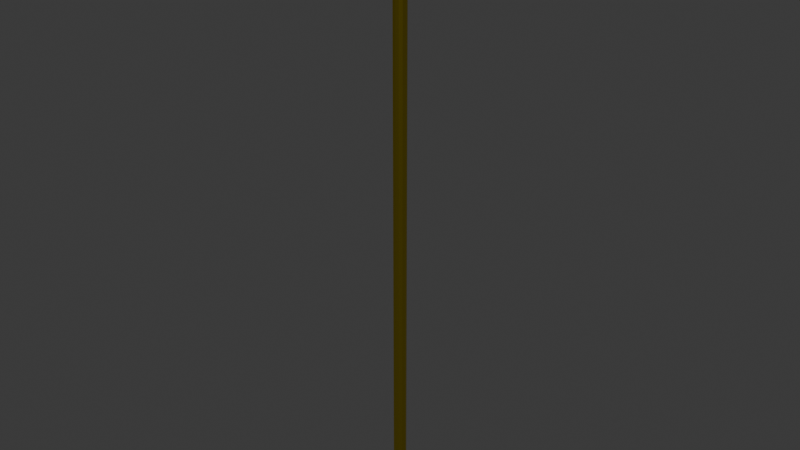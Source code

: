 # Source: Nail.blend  (saved by Blender 4.2.66; exported with 4.5.12 LTS)
import bpy
from mathutils import Matrix  # noqa: F401  (used for matrix-valued properties, if any)

bpy.ops.wm.read_factory_settings(use_empty=True)
scene = bpy.context.scene
scene.name = 'Scene'

# ---- collections
col_collection = bpy.data.collections.new('Collection'); scene.collection.children.link(col_collection)

# ---- materials (node trees are filled in below, after node groups)
mat_material = bpy.data.materials.new('Material')
mat_material.alpha_threshold = 0.0
mat_material.use_transparent_shadow = False
mat_material.roughness = 0.5
mat_material.line_color = (0.0, 0.0, 0.0, 1.0)

# ---- material node trees
mat_material.use_nodes = True; mat_material.node_tree.nodes.clear()
_N = mat_material.node_tree.nodes; _L = mat_material.node_tree.links
n0 = _N.new('ShaderNodeOutputMaterial'); n0.name = 'Material Output'; n0.location = (300, 300)
n1 = _N.new('ShaderNodeBsdfPrincipled'); n1.name = 'Principled BSDF'; n1.location = (10, 300)
n1.inputs[0].default_value = (0.8008, 0.6102, 0.006719, 1.0)
n1.inputs[1].default_value = 1.0
n1.inputs[2].default_value = 0.248
n1.inputs[3].default_value = 1.45
_L.new(n1.outputs[0], n0.inputs[0])
n0.is_active_output = True

# ---- world
world_world = bpy.data.worlds.new('World'); scene.world = world_world
world_world.use_nodes = True; world_world.node_tree.nodes.clear()
_N = world_world.node_tree.nodes; _L = world_world.node_tree.links
n0 = _N.new('ShaderNodeOutputWorld'); n0.name = 'World Output'; n0.location = (300, 300)
n1 = _N.new('ShaderNodeBackground'); n1.name = 'Background'; n1.location = (10, 300)
n1.inputs[0].default_value = (0.05088, 0.05088, 0.05088, 1.0)
_L.new(n1.outputs[0], n0.inputs[0])
n0.is_active_output = True
world_world.color = (0.05088, 0.05088, 0.05088)
world_world.sun_shadow_jitter_overblur = 0.0

# ---- meshes
me_cube = bpy.data.meshes.new('Cube')
me_cube.from_pydata([(-2.286e-08, -2.08e-10, -0.912), (-0.05486, 0.03167, 0.7617), (1.122e-10, 0.01733, -0.8814), (1.122e-10, 0.01733, 0.7511), (0.008663, 0.015, -0.8814), (0.008663, 0.015, 0.7511), (0.015, 0.008663, -0.8814), (0.015, 0.008663, 0.7511), (0.01733, -9.159e-10, -0.8814), (0.01733, -9.159e-10, 0.7511), (0.015, -0.008663, -0.8814), (0.015, -0.008663, 0.7511), (0.008663, -0.015, -0.8814), (0.008663, -0.015, 0.7511), (1.122e-10, -0.01733, -0.8814), (1.122e-10, -0.01733, 0.7511), (-0.008663, -0.015, -0.8814), (-0.008663, -0.015, 0.7511), (-0.015, -0.008663, -0.8814), (-0.015, -0.008663, 0.7511), (-0.01733, -9.159e-10, -0.8814), (-0.01733, -9.159e-10, 0.7511), (-0.015, 0.008663, -0.8814), (-0.015, 0.008663, 0.7511), (-0.008663, 0.015, -0.8814), (-0.008663, 0.015, 0.7511), (-0.06334, -2.678e-09, 0.7617), (-0.05486, -0.03167, 0.7617), (-0.03167, -0.05486, 0.7617), (3.007e-09, -0.06334, 0.7617), (0.03167, -0.05486, 0.7617), (0.05486, -0.03167, 0.7617), (0.06334, -2.678e-09, 0.7617), (0.05486, 0.03167, 0.7617), (3.007e-09, 0.06334, 0.7617), (0.03167, 0.05486, 0.7617), (-0.03167, 0.05486, 0.7617)], [], [(19, 17, 28, 27), (10, 12, 0), (2, 3, 5, 4), (15, 13, 30, 29), (24, 2, 0), (4, 5, 7, 6), (23, 21, 26, 1), (14, 16, 0), (6, 7, 9, 8), (9, 7, 33, 32), (18, 20, 0), (8, 9, 11, 10), (13, 11, 31, 30), (22, 24, 0), (10, 11, 13, 12), (17, 15, 29, 28), (4, 6, 0), (12, 13, 15, 14), (21, 19, 27, 26), (8, 10, 0), (14, 15, 17, 16), (5, 3, 34, 35), (2, 4, 0), (16, 17, 19, 18), (25, 23, 1, 36), (12, 14, 0), (18, 19, 21, 20), (3, 25, 36, 34), (16, 18, 0), (20, 21, 23, 22), (11, 9, 32, 31), (7, 5, 35, 33), (22, 23, 25, 24), (35, 34, 36, 1, 26, 27, 28, 29, 30, 31, 32, 33), (6, 8, 0), (24, 25, 3, 2), (20, 22, 0)])
_uv = me_cube.uv_layers.new(name='UVMap')
_uv.uv.foreach_set('vector', [0.1038, 0.04448, 0.1066, 0.03978, 0.1335, 0.04699, 0.1236, 0.06419, 0.01014, 0.9802, 0.01484, 0.9806, 0.007421, 1.0, 0.01955, 0.9802, 0.01955, 3.61e-08, 0.02498, 3.61e-08, 0.02498, 0.9802, 0.1066, 0.03434, 0.1038, 0.02964, 0.1236, 0.00993, 0.1335, 0.02713, 0.01484, 0.9806, 0.01955, 0.9802, 0.02226, 1.0, 0.02498, 0.9802, 0.02498, 3.61e-08, 0.02968, 0.0003571, 0.02968, 0.9806, 0.09371, 0.0472, 0.09914, 0.0472, 0.1064, 0.07412, 0.0865, 0.07412, 0.03439, 0.9802, 0.03982, 0.9802, 0.0371, 1.0, 0.0, 0.9806, 0.0, 0.0003571, 0.004705, 3.61e-08, 0.004705, 0.9802, 0.09371, 0.02692, 0.08901, 0.02964, 0.0693, 0.00993, 0.0865, 1.878e-09, 0.04452, 0.9806, 0.04923, 0.9802, 0.05195, 1.0, 0.004705, 0.9802, 0.004705, 3.61e-08, 0.01014, 3.61e-08, 0.01014, 0.9802, 0.1038, 0.02964, 0.09914, 0.02692, 0.1064, 7.123e-09, 0.1236, 0.00993, 0.05466, 0.9802, 0.05937, 0.9806, 0.05195, 1.0, 0.01014, 0.9802, 0.01014, 3.61e-08, 0.01484, 0.0003571, 0.01484, 0.9806, 0.1066, 0.03978, 0.1066, 0.03434, 0.1335, 0.02713, 0.1335, 0.04699, 0.02498, 0.9802, 0.02968, 0.9806, 0.02226, 1.0, 0.02968, 0.9806, 0.02968, 0.0003571, 0.03439, 0.0, 0.03439, 0.9802, 0.09914, 0.0472, 0.1038, 0.04448, 0.1236, 0.06419, 0.1064, 0.07412, 0.004705, 0.9802, 0.01014, 0.9802, 0.007421, 1.0, 0.03439, 0.9802, 0.03439, 0.0, 0.03982, 0.0, 0.03982, 0.9802, 0.08629, 0.03434, 0.08629, 0.03978, 0.05937, 0.04699, 0.05937, 0.02713, 0.01955, 0.9802, 0.02498, 0.9802, 0.02226, 1.0, 0.03982, 0.9802, 0.03982, 0.0, 0.04452, 0.0003571, 0.04452, 0.9806, 0.08901, 0.04448, 0.09371, 0.0472, 0.0865, 0.07412, 0.0693, 0.06419, 0.02968, 0.9806, 0.03439, 0.9802, 0.0371, 1.0, 0.04452, 0.9806, 0.04452, 0.0003571, 0.04923, 0.0, 0.04923, 0.9802, 0.08629, 0.03978, 0.08901, 0.04448, 0.0693, 0.06419, 0.05937, 0.04699, 0.03982, 0.9802, 0.04452, 0.9806, 0.0371, 1.0, 0.04923, 0.9802, 0.04923, 0.0, 0.05466, 0.0, 0.05466, 0.9802, 0.09914, 0.02692, 0.09371, 0.02692, 0.0865, 1.878e-09, 0.1064, 7.123e-09, 0.08901, 0.02964, 0.08629, 0.03434, 0.05937, 0.02713, 0.0693, 0.00993, 0.05466, 0.9802, 0.05466, 0.0, 0.05937, 0.0003571, 0.05937, 0.9806, 0.0693, 0.1383, 0.05937, 0.1211, 0.05937, 0.1012, 0.0693, 0.08405, 0.0865, 0.07412, 0.1064, 0.07412, 0.1236, 0.08405, 0.1335, 0.1012, 0.1335, 0.1211, 0.1236, 0.1383, 0.1064, 0.1482, 0.0865, 0.1482, 0.0, 0.9806, 0.004705, 0.9802, 0.007421, 1.0, 0.01484, 0.9806, 0.01484, 0.0003571, 0.01955, 3.61e-08, 0.01955, 0.9802, 0.04923, 0.9802, 0.05466, 0.9802, 0.05195, 1.0])
me_cube.materials.append(mat_material)
me_cube.use_mirror_vertex_groups = False
me_cube.update()

# ---- objects
ob_staff = bpy.data.objects.new('Staff', me_cube)

# ---- transforms, parenting, visibility, modifiers, constraints
ob_staff.location = (0.0, 0.0, 0.0)
ob_staff.lock_rotations_4d = False
ob_staff.empty_display_type = 'ARROWS'
ob_staff.lineart.crease_threshold = 0.0

# ---- collection membership
col_collection.objects.link(ob_staff)

# ---- scene / render settings (as saved in the file)
scene.frame_start = 1; scene.frame_end = 250; scene.frame_set(1)
scene.render.engine = 'BLENDER_EEVEE_NEXT'
bpy.context.view_layer.update()

# ---- added for rendering (the .blend has no active camera and no usable light): camera, sun
cam_auto = bpy.data.cameras.new('AutoCamera')
cam_auto.lens = 50.0
cam_auto.sensor_width = 36.0
cam_auto.clip_end = 1000.0
ob_auto_camera = bpy.data.objects.new('AutoCamera', cam_auto)
scene.collection.objects.link(ob_auto_camera)
ob_auto_camera.location = (1.55743, -1.86892, 1.17077)
ob_auto_camera.rotation_euler = (1.09748, -7.21219e-08, 0.694738)
scene.camera = ob_auto_camera
light_auto_sun = bpy.data.lights.new('AutoSun', 'SUN')
light_auto_sun.energy = 3.0
light_auto_sun.angle = 0.0523599
ob_auto_sun = bpy.data.objects.new('AutoSun', light_auto_sun)
scene.collection.objects.link(ob_auto_sun)
ob_auto_sun.rotation_euler = (0.872665, 0.174533, 0.523599)
bpy.context.view_layer.update()
